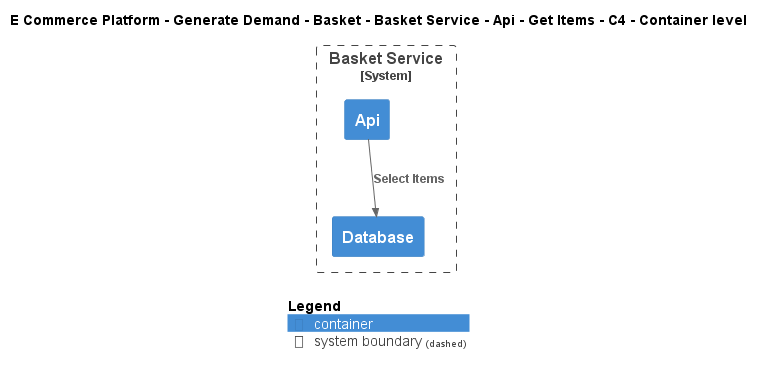

The diagram above was rendered by PlantUML. Its source (embedded in the PNG):
@startuml
!include ..\..\..\..\..\..\..\..\..\.c4s\C4_Container.puml

AddElementTag("c4interflow:lifecycle:new", $bgColor=green, $fontColor=#ffffff, $borderColor=green, $shadowing="False")
AddElementTag("c4interflow:lifecycle:changed", $bgColor=orange, $fontColor=#ffffff, $borderColor=orange, $shadowing="False")
AddElementTag("c4interflow:lifecycle:removed", $bgColor=red, $fontColor=#ffffff, $borderColor=red, $shadowing="False")

AddRelTag("c4interflow:lifecycle:new", $textColor=green, $lineColor=green)
AddRelTag("c4interflow:lifecycle:changed", $textColor=orange, $lineColor=orange)
AddRelTag("c4interflow:lifecycle:removed", $textColor=red, $lineColor=red)

SHOW_PERSON_PORTRAIT()
LAYOUT_TOP_DOWN()

skinparam linetype polyline

title E Commerce Platform - Generate Demand - Basket - Basket Service - Api - Get Items - C4 - Container level


System_Boundary(ECommercePlatform.GenerateDemand.Basket.SoftwareSystems.BasketService, "Basket Service") {
    Container(ECommercePlatform.GenerateDemand.Basket.SoftwareSystems.BasketService.Containers.Api, "Api", "", "")
    Container(ECommercePlatform.GenerateDemand.Basket.SoftwareSystems.BasketService.Containers.Database, "Database", "", "")
}

Rel(ECommercePlatform.GenerateDemand.Basket.SoftwareSystems.BasketService.Containers.Api, ECommercePlatform.GenerateDemand.Basket.SoftwareSystems.BasketService.Containers.Database, "Select Items")


SHOW_LEGEND()
@enduml